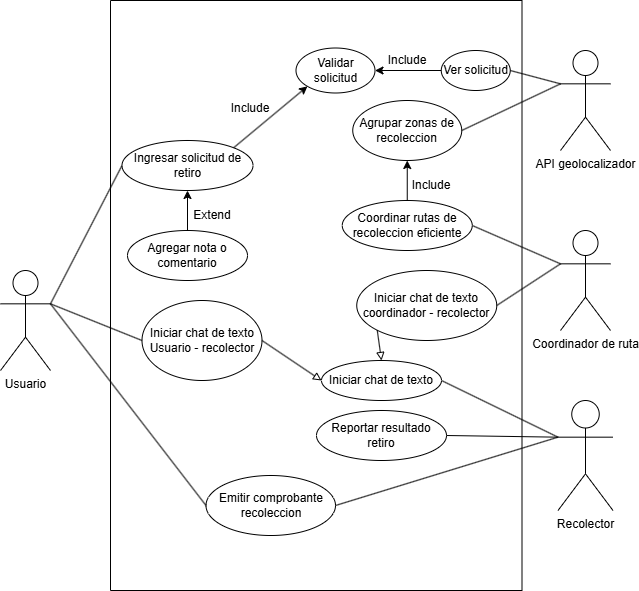

The diagram above was exported from draw.io. Its source (the exported page's mxGraphModel, read from the mxfile embedded in the PNG):
<mxGraphModel dx="1000" dy="539" grid="1" gridSize="10" guides="1" tooltips="1" connect="1" arrows="1" fold="1" page="1" pageScale="1" pageWidth="827" pageHeight="1169" math="0" shadow="0">
  <root>
    <mxCell id="0" />
    <mxCell id="1" parent="0" />
    <mxCell id="5dyeF5k8CFtsjRBQUaYi-1" value="" style="swimlane;startSize=0;" vertex="1" parent="1">
      <mxGeometry x="190" y="110" width="411.5" height="590" as="geometry" />
    </mxCell>
    <mxCell id="5dyeF5k8CFtsjRBQUaYi-8" value="Ingresar solicitud de retiro" style="ellipse;whiteSpace=wrap;html=1;" vertex="1" parent="5dyeF5k8CFtsjRBQUaYi-1">
      <mxGeometry x="11.5" y="140" width="131" height="50" as="geometry" />
    </mxCell>
    <mxCell id="5dyeF5k8CFtsjRBQUaYi-10" style="edgeStyle=orthogonalEdgeStyle;rounded=0;orthogonalLoop=1;jettySize=auto;html=1;exitX=0.5;exitY=0;exitDx=0;exitDy=0;entryX=0.5;entryY=1;entryDx=0;entryDy=0;endArrow=classic;endFill=1;" edge="1" parent="5dyeF5k8CFtsjRBQUaYi-1" source="5dyeF5k8CFtsjRBQUaYi-9" target="5dyeF5k8CFtsjRBQUaYi-8">
      <mxGeometry relative="1" as="geometry" />
    </mxCell>
    <mxCell id="5dyeF5k8CFtsjRBQUaYi-9" value="Agregar nota o comentario" style="ellipse;whiteSpace=wrap;html=1;" vertex="1" parent="5dyeF5k8CFtsjRBQUaYi-1">
      <mxGeometry x="17" y="230" width="120" height="50" as="geometry" />
    </mxCell>
    <mxCell id="5dyeF5k8CFtsjRBQUaYi-11" value="Extend" style="text;html=1;whiteSpace=wrap;strokeColor=none;fillColor=none;align=center;verticalAlign=middle;rounded=0;" vertex="1" parent="5dyeF5k8CFtsjRBQUaYi-1">
      <mxGeometry x="71.5" y="200" width="60" height="30" as="geometry" />
    </mxCell>
    <mxCell id="5dyeF5k8CFtsjRBQUaYi-14" style="edgeStyle=orthogonalEdgeStyle;rounded=0;orthogonalLoop=1;jettySize=auto;html=1;exitX=0;exitY=0.5;exitDx=0;exitDy=0;entryX=1;entryY=0.5;entryDx=0;entryDy=0;" edge="1" parent="5dyeF5k8CFtsjRBQUaYi-1" source="5dyeF5k8CFtsjRBQUaYi-12" target="5dyeF5k8CFtsjRBQUaYi-13">
      <mxGeometry relative="1" as="geometry" />
    </mxCell>
    <mxCell id="5dyeF5k8CFtsjRBQUaYi-12" value="Ver solicitud" style="ellipse;whiteSpace=wrap;html=1;" vertex="1" parent="5dyeF5k8CFtsjRBQUaYi-1">
      <mxGeometry x="330.75" y="50" width="69" height="40" as="geometry" />
    </mxCell>
    <mxCell id="5dyeF5k8CFtsjRBQUaYi-13" value="Validar solicitud" style="ellipse;whiteSpace=wrap;html=1;" vertex="1" parent="5dyeF5k8CFtsjRBQUaYi-1">
      <mxGeometry x="185.5" y="47.5" width="79" height="45" as="geometry" />
    </mxCell>
    <mxCell id="5dyeF5k8CFtsjRBQUaYi-16" value="Include" style="text;html=1;whiteSpace=wrap;strokeColor=none;fillColor=none;align=center;verticalAlign=middle;rounded=0;" vertex="1" parent="5dyeF5k8CFtsjRBQUaYi-1">
      <mxGeometry x="271" y="45" width="51.5" height="30" as="geometry" />
    </mxCell>
    <mxCell id="5dyeF5k8CFtsjRBQUaYi-18" value="Include" style="text;html=1;whiteSpace=wrap;strokeColor=none;fillColor=none;align=center;verticalAlign=middle;rounded=0;" vertex="1" parent="5dyeF5k8CFtsjRBQUaYi-1">
      <mxGeometry x="110" y="92.5" width="60" height="30" as="geometry" />
    </mxCell>
    <mxCell id="5dyeF5k8CFtsjRBQUaYi-19" value="Agrupar zonas de recoleccion" style="ellipse;whiteSpace=wrap;html=1;" vertex="1" parent="5dyeF5k8CFtsjRBQUaYi-1">
      <mxGeometry x="242.25" y="100" width="109" height="60" as="geometry" />
    </mxCell>
    <mxCell id="5dyeF5k8CFtsjRBQUaYi-22" style="edgeStyle=orthogonalEdgeStyle;rounded=0;orthogonalLoop=1;jettySize=auto;html=1;exitX=0.5;exitY=0;exitDx=0;exitDy=0;entryX=0.5;entryY=1;entryDx=0;entryDy=0;" edge="1" parent="5dyeF5k8CFtsjRBQUaYi-1" source="5dyeF5k8CFtsjRBQUaYi-20" target="5dyeF5k8CFtsjRBQUaYi-19">
      <mxGeometry relative="1" as="geometry" />
    </mxCell>
    <mxCell id="5dyeF5k8CFtsjRBQUaYi-20" value="Coordinar rutas de recoleccion eficiente" style="ellipse;whiteSpace=wrap;html=1;" vertex="1" parent="5dyeF5k8CFtsjRBQUaYi-1">
      <mxGeometry x="231.75" y="200" width="130" height="50" as="geometry" />
    </mxCell>
    <mxCell id="5dyeF5k8CFtsjRBQUaYi-21" value="Iniciar chat de texto" style="ellipse;whiteSpace=wrap;html=1;" vertex="1" parent="5dyeF5k8CFtsjRBQUaYi-1">
      <mxGeometry x="211" y="360" width="120" height="40" as="geometry" />
    </mxCell>
    <mxCell id="5dyeF5k8CFtsjRBQUaYi-23" value="Include" style="text;html=1;whiteSpace=wrap;strokeColor=none;fillColor=none;align=center;verticalAlign=middle;rounded=0;" vertex="1" parent="5dyeF5k8CFtsjRBQUaYi-1">
      <mxGeometry x="291.25" y="170" width="60" height="30" as="geometry" />
    </mxCell>
    <mxCell id="5dyeF5k8CFtsjRBQUaYi-24" value="Reportar resultado retiro" style="ellipse;whiteSpace=wrap;html=1;" vertex="1" parent="5dyeF5k8CFtsjRBQUaYi-1">
      <mxGeometry x="206" y="410" width="130" height="50" as="geometry" />
    </mxCell>
    <mxCell id="5dyeF5k8CFtsjRBQUaYi-25" value="Iniciar chat de texto coordinador - recolector" style="ellipse;whiteSpace=wrap;html=1;" vertex="1" parent="5dyeF5k8CFtsjRBQUaYi-1">
      <mxGeometry x="246.25" y="270" width="140" height="70" as="geometry" />
    </mxCell>
    <mxCell id="5dyeF5k8CFtsjRBQUaYi-26" value="Iniciar chat de texto Usuario - recolector" style="ellipse;whiteSpace=wrap;html=1;" vertex="1" parent="5dyeF5k8CFtsjRBQUaYi-1">
      <mxGeometry x="31.5" y="300" width="120" height="80" as="geometry" />
    </mxCell>
    <mxCell id="5dyeF5k8CFtsjRBQUaYi-27" value="Emitir comprobante recoleccion" style="ellipse;whiteSpace=wrap;html=1;" vertex="1" parent="5dyeF5k8CFtsjRBQUaYi-1">
      <mxGeometry x="95.5" y="475" width="129.5" height="60" as="geometry" />
    </mxCell>
    <mxCell id="5dyeF5k8CFtsjRBQUaYi-41" value="" style="endArrow=block;html=1;rounded=0;exitX=1;exitY=0.5;exitDx=0;exitDy=0;entryX=0;entryY=0.5;entryDx=0;entryDy=0;endFill=0;" edge="1" parent="5dyeF5k8CFtsjRBQUaYi-1" source="5dyeF5k8CFtsjRBQUaYi-26" target="5dyeF5k8CFtsjRBQUaYi-21">
      <mxGeometry width="50" height="50" relative="1" as="geometry">
        <mxPoint x="201.5" y="360" as="sourcePoint" />
        <mxPoint x="251.5" y="310" as="targetPoint" />
      </mxGeometry>
    </mxCell>
    <mxCell id="5dyeF5k8CFtsjRBQUaYi-42" value="" style="endArrow=block;html=1;rounded=0;entryX=0.5;entryY=0;entryDx=0;entryDy=0;exitX=0;exitY=1;exitDx=0;exitDy=0;endFill=0;" edge="1" parent="5dyeF5k8CFtsjRBQUaYi-1" source="5dyeF5k8CFtsjRBQUaYi-25" target="5dyeF5k8CFtsjRBQUaYi-21">
      <mxGeometry width="50" height="50" relative="1" as="geometry">
        <mxPoint x="201.5" y="360" as="sourcePoint" />
        <mxPoint x="251.5" y="310" as="targetPoint" />
      </mxGeometry>
    </mxCell>
    <mxCell id="5dyeF5k8CFtsjRBQUaYi-45" value="" style="endArrow=classic;html=1;rounded=0;exitX=1;exitY=0;exitDx=0;exitDy=0;entryX=0;entryY=1;entryDx=0;entryDy=0;endFill=1;" edge="1" parent="5dyeF5k8CFtsjRBQUaYi-1" source="5dyeF5k8CFtsjRBQUaYi-8" target="5dyeF5k8CFtsjRBQUaYi-13">
      <mxGeometry width="50" height="50" relative="1" as="geometry">
        <mxPoint x="201.5" y="380" as="sourcePoint" />
        <mxPoint x="251.5" y="330" as="targetPoint" />
      </mxGeometry>
    </mxCell>
    <mxCell id="5dyeF5k8CFtsjRBQUaYi-2" value="Usuario" style="shape=umlActor;verticalLabelPosition=bottom;verticalAlign=top;html=1;outlineConnect=0;" vertex="1" parent="1">
      <mxGeometry x="80" y="380" width="50" height="100" as="geometry" />
    </mxCell>
    <mxCell id="5dyeF5k8CFtsjRBQUaYi-3" value="API geolocalizador" style="shape=umlActor;verticalLabelPosition=bottom;verticalAlign=top;html=1;outlineConnect=0;" vertex="1" parent="1">
      <mxGeometry x="640" y="160" width="50" height="100" as="geometry" />
    </mxCell>
    <mxCell id="5dyeF5k8CFtsjRBQUaYi-6" value="Coordinador de ruta" style="shape=umlActor;verticalLabelPosition=bottom;verticalAlign=top;html=1;outlineConnect=0;" vertex="1" parent="1">
      <mxGeometry x="640" y="340" width="50" height="100" as="geometry" />
    </mxCell>
    <mxCell id="5dyeF5k8CFtsjRBQUaYi-7" value="Recolector" style="shape=umlActor;verticalLabelPosition=bottom;verticalAlign=top;html=1;outlineConnect=0;" vertex="1" parent="1">
      <mxGeometry x="637.5" y="510" width="55" height="110" as="geometry" />
    </mxCell>
    <mxCell id="5dyeF5k8CFtsjRBQUaYi-31" value="" style="endArrow=none;html=1;rounded=0;exitX=0;exitY=0.5;exitDx=0;exitDy=0;entryX=1;entryY=0.3333333333333333;entryDx=0;entryDy=0;entryPerimeter=0;" edge="1" parent="1" source="5dyeF5k8CFtsjRBQUaYi-8" target="5dyeF5k8CFtsjRBQUaYi-2">
      <mxGeometry width="50" height="50" relative="1" as="geometry">
        <mxPoint x="390" y="400" as="sourcePoint" />
        <mxPoint x="440" y="350" as="targetPoint" />
      </mxGeometry>
    </mxCell>
    <mxCell id="5dyeF5k8CFtsjRBQUaYi-32" value="" style="endArrow=none;html=1;rounded=0;entryX=0;entryY=0.5;entryDx=0;entryDy=0;exitX=1;exitY=0.3333333333333333;exitDx=0;exitDy=0;exitPerimeter=0;" edge="1" parent="1" source="5dyeF5k8CFtsjRBQUaYi-2" target="5dyeF5k8CFtsjRBQUaYi-26">
      <mxGeometry width="50" height="50" relative="1" as="geometry">
        <mxPoint x="390" y="400" as="sourcePoint" />
        <mxPoint x="440" y="350" as="targetPoint" />
      </mxGeometry>
    </mxCell>
    <mxCell id="5dyeF5k8CFtsjRBQUaYi-33" value="" style="endArrow=none;html=1;rounded=0;entryX=0;entryY=0.3333333333333333;entryDx=0;entryDy=0;entryPerimeter=0;exitX=1;exitY=0.5;exitDx=0;exitDy=0;" edge="1" parent="1" source="5dyeF5k8CFtsjRBQUaYi-21" target="5dyeF5k8CFtsjRBQUaYi-7">
      <mxGeometry width="50" height="50" relative="1" as="geometry">
        <mxPoint x="520" y="470" as="sourcePoint" />
        <mxPoint x="440" y="450" as="targetPoint" />
      </mxGeometry>
    </mxCell>
    <mxCell id="5dyeF5k8CFtsjRBQUaYi-34" value="" style="endArrow=none;html=1;rounded=0;entryX=1;entryY=0.5;entryDx=0;entryDy=0;exitX=0;exitY=0.3333333333333333;exitDx=0;exitDy=0;exitPerimeter=0;" edge="1" parent="1" source="5dyeF5k8CFtsjRBQUaYi-7" target="5dyeF5k8CFtsjRBQUaYi-24">
      <mxGeometry width="50" height="50" relative="1" as="geometry">
        <mxPoint x="390" y="500" as="sourcePoint" />
        <mxPoint x="440" y="450" as="targetPoint" />
      </mxGeometry>
    </mxCell>
    <mxCell id="5dyeF5k8CFtsjRBQUaYi-35" value="" style="endArrow=none;html=1;rounded=0;entryX=1;entryY=0.5;entryDx=0;entryDy=0;exitX=0;exitY=0.3333333333333333;exitDx=0;exitDy=0;exitPerimeter=0;" edge="1" parent="1" source="5dyeF5k8CFtsjRBQUaYi-7" target="5dyeF5k8CFtsjRBQUaYi-27">
      <mxGeometry width="50" height="50" relative="1" as="geometry">
        <mxPoint x="390" y="500" as="sourcePoint" />
        <mxPoint x="440" y="450" as="targetPoint" />
      </mxGeometry>
    </mxCell>
    <mxCell id="5dyeF5k8CFtsjRBQUaYi-36" value="" style="endArrow=none;html=1;rounded=0;entryX=0;entryY=0.3333333333333333;entryDx=0;entryDy=0;entryPerimeter=0;exitX=1;exitY=0.5;exitDx=0;exitDy=0;" edge="1" parent="1" source="5dyeF5k8CFtsjRBQUaYi-25" target="5dyeF5k8CFtsjRBQUaYi-6">
      <mxGeometry width="50" height="50" relative="1" as="geometry">
        <mxPoint x="390" y="500" as="sourcePoint" />
        <mxPoint x="440" y="450" as="targetPoint" />
      </mxGeometry>
    </mxCell>
    <mxCell id="5dyeF5k8CFtsjRBQUaYi-37" value="" style="endArrow=none;html=1;rounded=0;entryX=0;entryY=0.3333333333333333;entryDx=0;entryDy=0;entryPerimeter=0;exitX=1;exitY=0.5;exitDx=0;exitDy=0;" edge="1" parent="1" source="5dyeF5k8CFtsjRBQUaYi-20" target="5dyeF5k8CFtsjRBQUaYi-6">
      <mxGeometry width="50" height="50" relative="1" as="geometry">
        <mxPoint x="390" y="500" as="sourcePoint" />
        <mxPoint x="440" y="450" as="targetPoint" />
      </mxGeometry>
    </mxCell>
    <mxCell id="5dyeF5k8CFtsjRBQUaYi-38" value="" style="endArrow=none;html=1;rounded=0;entryX=0;entryY=0.3333333333333333;entryDx=0;entryDy=0;entryPerimeter=0;exitX=1;exitY=0.5;exitDx=0;exitDy=0;" edge="1" parent="1" source="5dyeF5k8CFtsjRBQUaYi-19" target="5dyeF5k8CFtsjRBQUaYi-3">
      <mxGeometry width="50" height="50" relative="1" as="geometry">
        <mxPoint x="390" y="500" as="sourcePoint" />
        <mxPoint x="440" y="450" as="targetPoint" />
      </mxGeometry>
    </mxCell>
    <mxCell id="5dyeF5k8CFtsjRBQUaYi-39" value="" style="endArrow=none;html=1;rounded=0;entryX=0;entryY=0.3333333333333333;entryDx=0;entryDy=0;entryPerimeter=0;exitX=1;exitY=0.5;exitDx=0;exitDy=0;" edge="1" parent="1" source="5dyeF5k8CFtsjRBQUaYi-12" target="5dyeF5k8CFtsjRBQUaYi-3">
      <mxGeometry width="50" height="50" relative="1" as="geometry">
        <mxPoint x="390" y="400" as="sourcePoint" />
        <mxPoint x="440" y="350" as="targetPoint" />
      </mxGeometry>
    </mxCell>
    <mxCell id="5dyeF5k8CFtsjRBQUaYi-43" value="" style="endArrow=none;html=1;rounded=0;entryX=1;entryY=0.3333333333333333;entryDx=0;entryDy=0;entryPerimeter=0;exitX=0;exitY=0.5;exitDx=0;exitDy=0;" edge="1" parent="1" source="5dyeF5k8CFtsjRBQUaYi-27" target="5dyeF5k8CFtsjRBQUaYi-2">
      <mxGeometry width="50" height="50" relative="1" as="geometry">
        <mxPoint x="390" y="490" as="sourcePoint" />
        <mxPoint x="440" y="440" as="targetPoint" />
      </mxGeometry>
    </mxCell>
  </root>
</mxGraphModel>